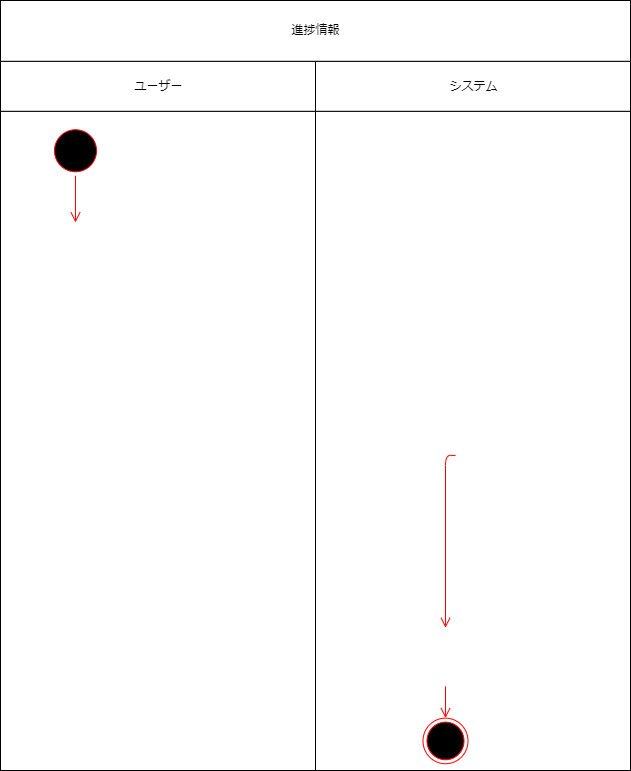

The diagram above was exported from draw.io. Its source (the exported page's mxGraphModel, read from the mxfile embedded in the PNG):
<mxGraphModel dx="536" dy="779" grid="1" gridSize="10" guides="1" tooltips="1" connect="1" arrows="1" fold="1" page="1" pageScale="1" pageWidth="827" pageHeight="1169" math="0" shadow="0">
  <root>
    <mxCell id="0" />
    <mxCell id="1" parent="0" />
    <mxCell id="2" value="" style="group" vertex="1" connectable="0" parent="1">
      <mxGeometry x="40" y="20" width="630" height="770" as="geometry" />
    </mxCell>
    <mxCell id="3" value="" style="group" vertex="1" connectable="0" parent="2">
      <mxGeometry y="60.78947368421053" width="630" height="709.2105263157895" as="geometry" />
    </mxCell>
    <mxCell id="4" value="" style="group" vertex="1" connectable="0" parent="3">
      <mxGeometry width="315" height="709.2105263157895" as="geometry" />
    </mxCell>
    <mxCell id="5" value="" style="html=1;dashed=0;whitespace=wrap;" vertex="1" parent="4">
      <mxGeometry y="50" width="315" height="659.21" as="geometry" />
    </mxCell>
    <mxCell id="6" value="ユーザー" style="html=1;dashed=0;whitespace=wrap;" vertex="1" parent="4">
      <mxGeometry width="315" height="50" as="geometry" />
    </mxCell>
    <mxCell id="7" value="" style="group" vertex="1" connectable="0" parent="4">
      <mxGeometry x="50" y="75.21929824561403" width="50" height="128.94736842105263" as="geometry" />
    </mxCell>
    <mxCell id="8" value="" style="ellipse;html=1;shape=startState;fillColor=#000000;strokeColor=#ff0000;" vertex="1" parent="7">
      <mxGeometry y="-10.745614035087717" width="50" height="50" as="geometry" />
    </mxCell>
    <mxCell id="9" value="" style="edgeStyle=orthogonalEdgeStyle;html=1;verticalAlign=bottom;endArrow=open;endSize=8;strokeColor=#ff0000;entryX=0.25;entryY=0;entryDx=0;entryDy=0;" edge="1" parent="4" source="8">
      <mxGeometry relative="1" as="geometry">
        <mxPoint x="75.00000000000011" y="161.18421052631572" as="targetPoint" />
      </mxGeometry>
    </mxCell>
    <mxCell id="10" value="" style="group;fillColor=none;fontColor=#ffffff;strokeColor=#6F0000;" vertex="1" connectable="0" parent="3">
      <mxGeometry x="315" width="315" height="709.2105263157895" as="geometry" />
    </mxCell>
    <mxCell id="11" value="" style="html=1;dashed=0;whitespace=wrap;" vertex="1" parent="10">
      <mxGeometry y="50" width="315" height="659.21" as="geometry" />
    </mxCell>
    <mxCell id="12" value="システム" style="html=1;dashed=0;whitespace=wrap;" vertex="1" parent="10">
      <mxGeometry width="315" height="50" as="geometry" />
    </mxCell>
    <mxCell id="13" value="" style="edgeStyle=orthogonalEdgeStyle;html=1;verticalAlign=bottom;endArrow=open;endSize=8;strokeColor=#ff0000;exitX=0.5;exitY=1;exitDx=0;exitDy=0;entryX=0.5;entryY=0;entryDx=0;entryDy=0;" edge="1" parent="10">
      <mxGeometry relative="1" as="geometry">
        <mxPoint x="130" y="566.5500000000001" as="targetPoint" />
        <mxPoint x="140" y="394.11842105263156" as="sourcePoint" />
        <Array as="points" />
      </mxGeometry>
    </mxCell>
    <mxCell id="14" value="" style="ellipse;html=1;shape=endState;fillColor=#000000;strokeColor=#ff0000;" vertex="1" parent="10">
      <mxGeometry x="107.5" y="656.8684210526317" width="45" height="45.5921052631579" as="geometry" />
    </mxCell>
    <mxCell id="15" value="" style="edgeStyle=orthogonalEdgeStyle;html=1;verticalAlign=bottom;endArrow=open;endSize=8;strokeColor=#ff0000;exitX=0.5;exitY=1;exitDx=0;exitDy=0;entryX=0.5;entryY=0;entryDx=0;entryDy=0;" edge="1" parent="10" target="14">
      <mxGeometry relative="1" as="geometry">
        <mxPoint x="140" y="591.6842105263158" as="targetPoint" />
        <mxPoint x="130" y="625.0000000000001" as="sourcePoint" />
        <Array as="points" />
      </mxGeometry>
    </mxCell>
    <mxCell id="16" value="進捗情報" style="html=1;dashed=0;whitespace=wrap;" vertex="1" parent="2">
      <mxGeometry width="630" height="60.78947368421053" as="geometry" />
    </mxCell>
  </root>
</mxGraphModel>